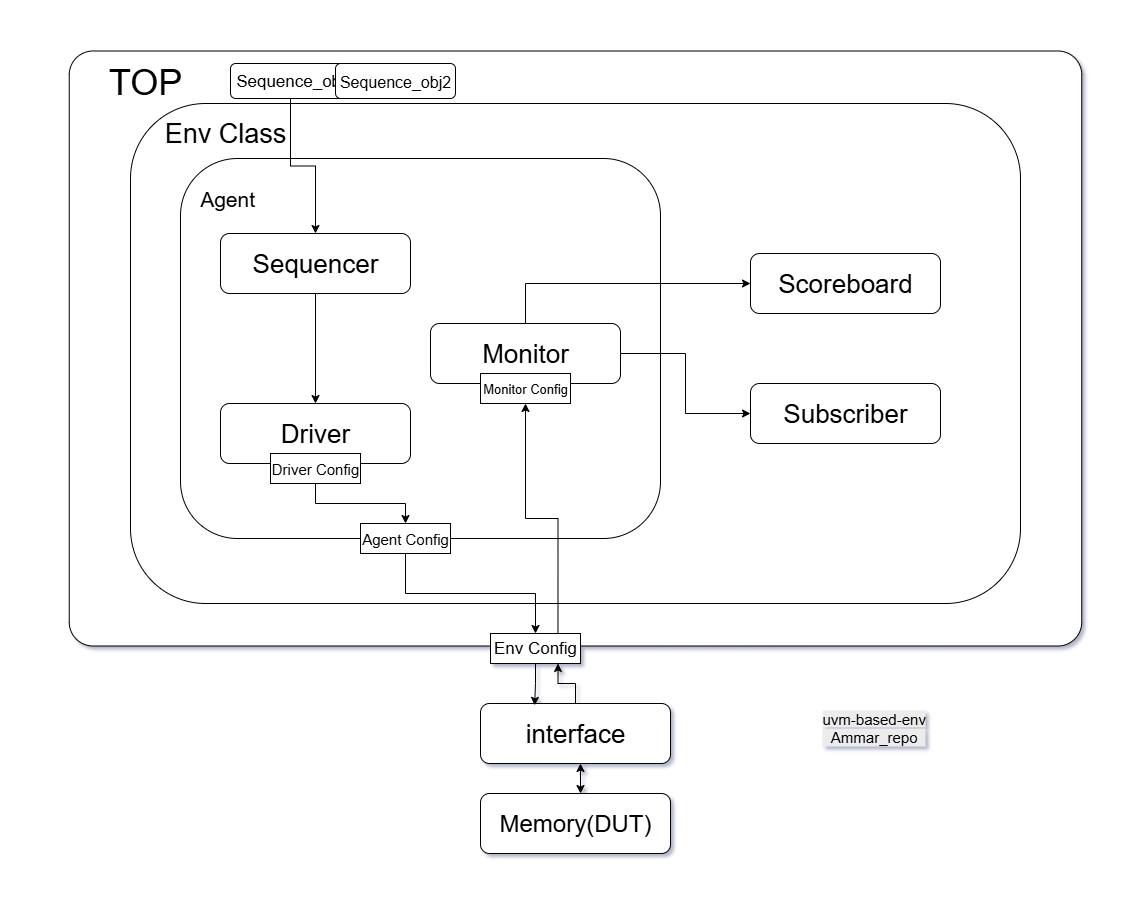

The diagram above was exported from draw.io. Its source (the exported page's mxGraphModel, read from the mxfile embedded in the PNG):
<mxGraphModel dx="1042" dy="535" grid="1" gridSize="10" guides="1" tooltips="1" connect="1" arrows="1" fold="1" page="1" pageScale="1" pageWidth="850" pageHeight="1100" math="0" shadow="0">
  <root>
    <mxCell id="0" />
    <mxCell id="1" parent="0" />
    <mxCell id="KYecYPhgDnpW4e74YuJY-1" value="" style="rounded=1;whiteSpace=wrap;html=1;arcSize=4;" vertex="1" parent="1">
      <mxGeometry x="158.75" y="147.5" width="1012.5" height="595" as="geometry" />
    </mxCell>
    <mxCell id="LaIFhFNOMLojCBBjEtSg-1" value="" style="rounded=1;whiteSpace=wrap;html=1;" vertex="1" parent="1">
      <mxGeometry x="220" y="200" width="890" height="500" as="geometry" />
    </mxCell>
    <mxCell id="KTwClxKdSdik_z4XuLnM-1" value="" style="rounded=1;whiteSpace=wrap;html=1;" vertex="1" parent="1">
      <mxGeometry x="270" y="255" width="480" height="380" as="geometry" />
    </mxCell>
    <mxCell id="aElO4dCAfpe9EQnR1x4S-1" value="&lt;font style=&quot;font-size: 26px;&quot;&gt;Scoreboard&lt;/font&gt;" style="rounded=1;whiteSpace=wrap;html=1;" vertex="1" parent="1">
      <mxGeometry x="840" y="350" width="190" height="60" as="geometry" />
    </mxCell>
    <mxCell id="aElO4dCAfpe9EQnR1x4S-2" value="&lt;div&gt;&lt;span style=&quot;background-color: transparent; color: light-dark(rgb(0, 0, 0), rgb(255, 255, 255));&quot;&gt;&lt;font style=&quot;font-size: 26px;&quot;&gt;Subscriber&lt;/font&gt;&lt;/span&gt;&lt;/div&gt;" style="rounded=1;whiteSpace=wrap;html=1;" vertex="1" parent="1">
      <mxGeometry x="840" y="480" width="190" height="60" as="geometry" />
    </mxCell>
    <mxCell id="_HvsEXyzgOftGQHqxkLC-19" style="edgeStyle=orthogonalEdgeStyle;rounded=0;orthogonalLoop=1;jettySize=auto;html=1;exitX=0.5;exitY=0;exitDx=0;exitDy=0;entryX=0.75;entryY=1;entryDx=0;entryDy=0;" edge="1" parent="1" source="goWY7zaKFmG-__RS2mpC-2" target="_HvsEXyzgOftGQHqxkLC-8">
      <mxGeometry relative="1" as="geometry" />
    </mxCell>
    <mxCell id="goWY7zaKFmG-__RS2mpC-2" value="&lt;font style=&quot;font-size: 26px;&quot;&gt;interface&lt;/font&gt;" style="rounded=1;whiteSpace=wrap;html=1;" vertex="1" parent="1">
      <mxGeometry x="570" y="800" width="190" height="60" as="geometry" />
    </mxCell>
    <mxCell id="goWY7zaKFmG-__RS2mpC-3" value="&lt;font style=&quot;font-size: 24px;&quot;&gt;Memory(DUT)&lt;/font&gt;" style="rounded=1;whiteSpace=wrap;html=1;" vertex="1" parent="1">
      <mxGeometry x="570" y="890" width="190" height="60" as="geometry" />
    </mxCell>
    <mxCell id="goWY7zaKFmG-__RS2mpC-5" value="" style="endArrow=classic;startArrow=classic;html=1;rounded=0;exitX=0.5;exitY=0;exitDx=0;exitDy=0;entryX=0.5;entryY=1;entryDx=0;entryDy=0;" edge="1" parent="1">
      <mxGeometry width="50" height="50" relative="1" as="geometry">
        <mxPoint x="670" y="890" as="sourcePoint" />
        <mxPoint x="670" y="860" as="targetPoint" />
      </mxGeometry>
    </mxCell>
    <mxCell id="_HvsEXyzgOftGQHqxkLC-1" value="&lt;font style=&quot;forced-color-adjust: none; color: rgb(0, 0, 0); font-family: Helvetica; font-style: normal; font-variant-ligatures: normal; font-variant-caps: normal; font-weight: 400; letter-spacing: normal; orphans: 2; text-align: center; text-indent: 0px; text-transform: none; widows: 2; word-spacing: 0px; -webkit-text-stroke-width: 0px; white-space: normal; background-color: rgb(236, 236, 236); text-decoration-thickness: initial; text-decoration-style: initial; text-decoration-color: initial; font-size: 15px;&quot;&gt;uvm-based-env&lt;/font&gt;&lt;div style=&quot;forced-color-adjust: none; color: rgb(0, 0, 0); font-family: Helvetica; font-size: 12px; font-style: normal; font-variant-ligatures: normal; font-variant-caps: normal; font-weight: 400; letter-spacing: normal; orphans: 2; text-align: center; text-indent: 0px; text-transform: none; widows: 2; word-spacing: 0px; -webkit-text-stroke-width: 0px; white-space: normal; background-color: rgb(236, 236, 236); text-decoration-thickness: initial; text-decoration-style: initial; text-decoration-color: initial;&quot;&gt;&lt;font style=&quot;forced-color-adjust: none; font-size: 15px;&quot;&gt;Ammar_repo&lt;/font&gt;&lt;/div&gt;" style="text;whiteSpace=wrap;html=1;" vertex="1" parent="1">
      <mxGeometry x="910" y="800" width="140" height="60" as="geometry" />
    </mxCell>
    <mxCell id="_HvsEXyzgOftGQHqxkLC-15" style="edgeStyle=orthogonalEdgeStyle;rounded=0;orthogonalLoop=1;jettySize=auto;html=1;entryX=0.5;entryY=0;entryDx=0;entryDy=0;" edge="1" parent="1" source="_HvsEXyzgOftGQHqxkLC-2" target="_HvsEXyzgOftGQHqxkLC-3">
      <mxGeometry relative="1" as="geometry" />
    </mxCell>
    <mxCell id="_HvsEXyzgOftGQHqxkLC-2" value="&lt;font style=&quot;font-size: 26px;&quot;&gt;Sequencer&lt;/font&gt;" style="rounded=1;whiteSpace=wrap;html=1;" vertex="1" parent="1">
      <mxGeometry x="310" y="330" width="190" height="60" as="geometry" />
    </mxCell>
    <mxCell id="_HvsEXyzgOftGQHqxkLC-3" value="&lt;font style=&quot;font-size: 26px;&quot;&gt;Driver&lt;/font&gt;" style="rounded=1;whiteSpace=wrap;html=1;" vertex="1" parent="1">
      <mxGeometry x="310" y="500" width="190" height="60" as="geometry" />
    </mxCell>
    <mxCell id="_HvsEXyzgOftGQHqxkLC-21" style="edgeStyle=orthogonalEdgeStyle;rounded=0;orthogonalLoop=1;jettySize=auto;html=1;exitX=0.5;exitY=0;exitDx=0;exitDy=0;entryX=0;entryY=0.5;entryDx=0;entryDy=0;" edge="1" parent="1" source="_HvsEXyzgOftGQHqxkLC-4" target="aElO4dCAfpe9EQnR1x4S-1">
      <mxGeometry relative="1" as="geometry" />
    </mxCell>
    <mxCell id="_HvsEXyzgOftGQHqxkLC-22" style="edgeStyle=orthogonalEdgeStyle;rounded=0;orthogonalLoop=1;jettySize=auto;html=1;exitX=1;exitY=0.5;exitDx=0;exitDy=0;entryX=0;entryY=0.5;entryDx=0;entryDy=0;" edge="1" parent="1" source="_HvsEXyzgOftGQHqxkLC-4" target="aElO4dCAfpe9EQnR1x4S-2">
      <mxGeometry relative="1" as="geometry" />
    </mxCell>
    <mxCell id="_HvsEXyzgOftGQHqxkLC-4" value="&lt;font style=&quot;font-size: 26px;&quot;&gt;Monitor&lt;/font&gt;" style="rounded=1;whiteSpace=wrap;html=1;" vertex="1" parent="1">
      <mxGeometry x="520" y="420" width="190" height="60" as="geometry" />
    </mxCell>
    <mxCell id="_HvsEXyzgOftGQHqxkLC-14" style="edgeStyle=orthogonalEdgeStyle;rounded=0;orthogonalLoop=1;jettySize=auto;html=1;exitX=0.5;exitY=1;exitDx=0;exitDy=0;" edge="1" parent="1" source="_HvsEXyzgOftGQHqxkLC-5" target="_HvsEXyzgOftGQHqxkLC-2">
      <mxGeometry relative="1" as="geometry" />
    </mxCell>
    <mxCell id="_HvsEXyzgOftGQHqxkLC-5" value="&lt;font style=&quot;font-size: 17px;&quot;&gt;Sequence_obj&lt;/font&gt;" style="rounded=1;whiteSpace=wrap;html=1;" vertex="1" parent="1">
      <mxGeometry x="320" y="160" width="120" height="35" as="geometry" />
    </mxCell>
    <mxCell id="_HvsEXyzgOftGQHqxkLC-6" value="&lt;font style=&quot;font-size: 16px;&quot;&gt;Sequence_obj2&lt;/font&gt;" style="rounded=1;whiteSpace=wrap;html=1;" vertex="1" parent="1">
      <mxGeometry x="425" y="160" width="120" height="35" as="geometry" />
    </mxCell>
    <mxCell id="_HvsEXyzgOftGQHqxkLC-20" style="edgeStyle=orthogonalEdgeStyle;rounded=0;orthogonalLoop=1;jettySize=auto;html=1;exitX=0.75;exitY=0;exitDx=0;exitDy=0;entryX=0.5;entryY=1;entryDx=0;entryDy=0;" edge="1" parent="1" source="_HvsEXyzgOftGQHqxkLC-8" target="_HvsEXyzgOftGQHqxkLC-11">
      <mxGeometry relative="1" as="geometry" />
    </mxCell>
    <mxCell id="_HvsEXyzgOftGQHqxkLC-8" value="&lt;font style=&quot;font-size: 17px;&quot;&gt;Env Config&lt;/font&gt;" style="rounded=0;whiteSpace=wrap;html=1;" vertex="1" parent="1">
      <mxGeometry x="580" y="730" width="90" height="30" as="geometry" />
    </mxCell>
    <mxCell id="_HvsEXyzgOftGQHqxkLC-16" style="edgeStyle=orthogonalEdgeStyle;rounded=0;orthogonalLoop=1;jettySize=auto;html=1;exitX=0.5;exitY=1;exitDx=0;exitDy=0;entryX=0.5;entryY=0;entryDx=0;entryDy=0;" edge="1" parent="1" source="_HvsEXyzgOftGQHqxkLC-9" target="_HvsEXyzgOftGQHqxkLC-10">
      <mxGeometry relative="1" as="geometry" />
    </mxCell>
    <mxCell id="_HvsEXyzgOftGQHqxkLC-9" value="&lt;font style=&quot;font-size: 15px;&quot;&gt;Driver Config&lt;/font&gt;" style="rounded=0;whiteSpace=wrap;html=1;" vertex="1" parent="1">
      <mxGeometry x="360" y="550" width="90" height="30" as="geometry" />
    </mxCell>
    <mxCell id="_HvsEXyzgOftGQHqxkLC-17" style="edgeStyle=orthogonalEdgeStyle;rounded=0;orthogonalLoop=1;jettySize=auto;html=1;exitX=0.5;exitY=1;exitDx=0;exitDy=0;entryX=0.5;entryY=0;entryDx=0;entryDy=0;" edge="1" parent="1" source="_HvsEXyzgOftGQHqxkLC-10" target="_HvsEXyzgOftGQHqxkLC-8">
      <mxGeometry relative="1" as="geometry">
        <Array as="points">
          <mxPoint x="495" y="690" />
          <mxPoint x="625" y="690" />
        </Array>
      </mxGeometry>
    </mxCell>
    <mxCell id="_HvsEXyzgOftGQHqxkLC-10" value="&lt;font style=&quot;font-size: 15px;&quot;&gt;Agent Config&lt;/font&gt;" style="rounded=0;whiteSpace=wrap;html=1;" vertex="1" parent="1">
      <mxGeometry x="450" y="620" width="90" height="30" as="geometry" />
    </mxCell>
    <mxCell id="_HvsEXyzgOftGQHqxkLC-11" value="&lt;font style=&quot;font-size: 13px;&quot;&gt;Monitor Config&lt;/font&gt;" style="rounded=0;whiteSpace=wrap;html=1;" vertex="1" parent="1">
      <mxGeometry x="570" y="470" width="90" height="30" as="geometry" />
    </mxCell>
    <mxCell id="MCcCbgd1y7MQ8-kQ-113-1" value="&lt;font style=&quot;font-size: 36px;&quot;&gt;TOP&lt;/font&gt;" style="text;html=1;align=center;verticalAlign=middle;whiteSpace=wrap;rounded=0;" vertex="1" parent="1">
      <mxGeometry x="140" y="152.5" width="190" height="50" as="geometry" />
    </mxCell>
    <mxCell id="MCcCbgd1y7MQ8-kQ-113-2" value="&lt;font style=&quot;font-size: 27px;&quot;&gt;Env Class&lt;/font&gt;" style="text;html=1;align=center;verticalAlign=middle;whiteSpace=wrap;rounded=0;" vertex="1" parent="1">
      <mxGeometry x="180" y="180" width="270" height="100" as="geometry" />
    </mxCell>
    <mxCell id="MCcCbgd1y7MQ8-kQ-113-3" value="&lt;font style=&quot;font-size: 21px;&quot;&gt;Agent&amp;nbsp;&lt;/font&gt;" style="text;html=1;align=center;verticalAlign=middle;whiteSpace=wrap;rounded=0;" vertex="1" parent="1">
      <mxGeometry x="290" y="270" width="60" height="50" as="geometry" />
    </mxCell>
    <mxCell id="FoPT_-Ot9PPF866EFWaP-1" style="edgeStyle=orthogonalEdgeStyle;rounded=0;orthogonalLoop=1;jettySize=auto;html=1;entryX=0.285;entryY=0.03;entryDx=0;entryDy=0;entryPerimeter=0;" edge="1" parent="1" source="_HvsEXyzgOftGQHqxkLC-8" target="goWY7zaKFmG-__RS2mpC-2">
      <mxGeometry relative="1" as="geometry" />
    </mxCell>
  </root>
</mxGraphModel>